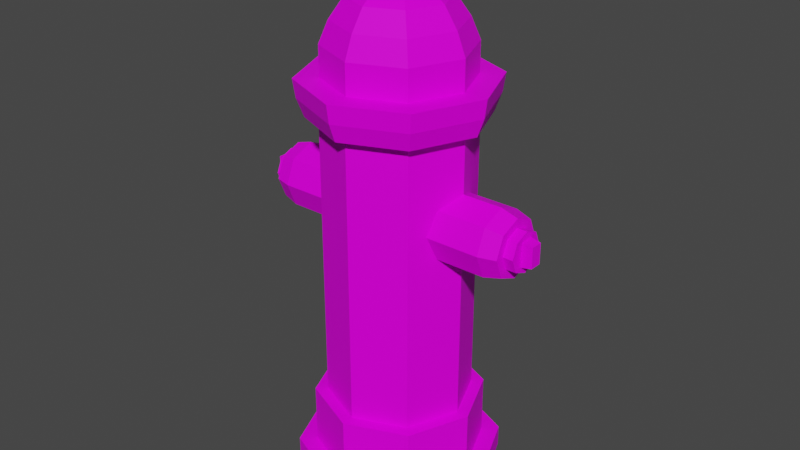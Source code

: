 # Source: Fire_Hydrant.blend  (saved by Blender 2.81.16; exported with 4.5.12 LTS)
import bpy
from mathutils import Matrix  # noqa: F401  (used for matrix-valued properties, if any)

bpy.ops.wm.read_factory_settings(use_empty=True)
scene = bpy.context.scene
scene.name = 'Scene'

# ---- collections
col_collection = bpy.data.collections.new('Collection'); scene.collection.children.link(col_collection)

# ---- images (referenced by path relative to the original .blend; pixels are not part of the script)
import os
ASSET_DIR = os.environ.get("B2B_ASSET_DIR", "")  # directory of the original .blend (textures are referenced by path, not embedded)
HERE = os.path.dirname(os.path.abspath(__file__))  # packed textures are extracted next to this script under _unpacked/

def load_image(name, relpath, width, height, colorspace="sRGB"):
    """Load a texture the original file referenced (path relative to the .blend, or extracted next to this script)."""
    p = next((c for c in (os.path.join(HERE, relpath), os.path.join(ASSET_DIR, relpath)) if relpath and os.path.exists(c)), "")
    if p:
        img = bpy.data.images.load(p, check_existing=True)
        img.name = name
    else:  # same state as the original file: an image datablock whose file is absent (Cycles renders it pink)
        img = bpy.data.images.new(name, width, height)
        img.source = "FILE"
        img.filepath = "//" + (relpath or name)
    img.colorspace_settings.name = colorspace
    return img
img_texture_atlas_jpg = load_image('Texture Atlas.jpg', 'Texture Atlas.jpg', 1024, 1024, 'sRGB')

# ---- materials (node trees are filled in below, after node groups)
mat_hidrante = bpy.data.materials.new('Hidrante')
mat_hidrante.alpha_threshold = 0.0
mat_hidrante.use_transparent_shadow = False
mat_hidrante.line_color = (0.0, 0.0, 0.0, 1.0)

# ---- material node trees
mat_hidrante.use_nodes = True; mat_hidrante.node_tree.nodes.clear()
_N = mat_hidrante.node_tree.nodes; _L = mat_hidrante.node_tree.links
n0 = _N.new('ShaderNodeOutputMaterial'); n0.name = 'Material Output'; n0.location = (300, 300)
n1 = _N.new('ShaderNodeBsdfPrincipled'); n1.name = 'Principled BSDF'; n1.location = (10, 300)
n1.distribution = 'GGX'
n1.subsurface_method = 'BURLEY'
n1.inputs[2].default_value = 0.5217
n1.inputs[3].default_value = 1.45
n1.inputs[13].default_value = 0.1122
n1.inputs[27].default_value = (0.0, 0.0, 0.0, 1.0)
n1.inputs[28].default_value = 1.0
n2 = _N.new('ShaderNodeTexImage'); n2.name = 'Image Texture'; n2.location = (-280, 270)
n2.image = img_texture_atlas_jpg
_L.new(n1.outputs[0], n0.inputs[0])
_L.new(n2.outputs[0], n1.inputs[0])
n0.is_active_output = True

# ---- world
world_world = bpy.data.worlds.new('World'); scene.world = world_world
world_world.use_nodes = True; world_world.node_tree.nodes.clear()
_N = world_world.node_tree.nodes; _L = world_world.node_tree.links
n0 = _N.new('ShaderNodeOutputWorld'); n0.name = 'World Output'; n0.location = (300, 300)
n1 = _N.new('ShaderNodeBackground'); n1.name = 'Background'; n1.location = (10, 300)
n1.inputs[0].default_value = (0.05088, 0.05088, 0.05088, 1.0)
_L.new(n1.outputs[0], n0.inputs[0])
n0.is_active_output = True
world_world.color = (0.05088, 0.05088, 0.05088)
world_world.use_sun_shadow = False
world_world.sun_shadow_jitter_overblur = 0.0

# ---- meshes
me_cylinder = bpy.data.meshes.new('Cylinder')
me_cylinder.from_pydata([(-0.5223, -0.5223, 3.25), (-0.7386, 6.015e-09, 3.25), (-0.5223, 0.5223, 3.25), (-0.5223, -0.5223, 0.192), (-0.7386, 6.015e-09, 0.192), (-0.5223, 0.5223, 0.192), (-0.6337, -0.6336, 0.0007429), (-0.6337, -0.6336, 0.192), (-0.8962, 5.546e-09, 0.0007429), (-0.8962, 5.546e-09, 0.192), (-0.6337, 0.6336, 0.0007429), (-0.6337, 0.6336, 0.192), (-0.5223, -0.5223, 0.7204), (-0.7386, 6.015e-09, 0.7204), (-0.5223, 0.5223, 0.7204), (-0.4454, -0.4453, 3.25), (-0.6298, 5.677e-09, 3.25), (-0.4454, 0.4453, 3.25), (-0.4454, -0.4453, 0.7204), (-0.6298, 5.677e-09, 0.7204), (-0.4454, 0.4453, 0.7204), (-0.5634, -0.5634, 3.406), (-0.7968, 5.902e-09, 3.406), (-0.5634, 0.5634, 3.406), (-0.5796, -0.5796, 3.565), (-0.8197, 5.409e-09, 3.565), (-0.5796, 0.5796, 3.565), (-0.434, -0.4339, 3.565), (-0.6137, 5.922e-09, 3.565), (-0.434, 0.4339, 3.565), (-0.434, -0.4339, 3.825), (-0.6137, 5.922e-09, 3.825), (-0.434, 0.4339, 3.825), (-0.3784, -0.3783, 4.014), (-0.5351, 6.118e-09, 4.014), (-0.3784, 0.3783, 4.014), (-0.2937, -0.2936, 4.187), (-0.4153, 6.416e-09, 4.187), (-0.2937, 0.2936, 4.187), (-0.1554, -0.1554, 4.334), (-0.2198, 6.903e-09, 4.334), (-0.1554, 0.1554, 4.334), (-0.1554, -0.1554, 4.486), (-0.2198, 6.903e-09, 4.486), (-0.1554, 0.1554, 4.486), (-0.1012, -0.1013, 4.406), (-0.08607, -0.08621, 4.567), (-0.1012, 0.1013, 4.406), (-0.08607, 0.08623, 4.567), (-0.3908, 0.2956, 2.455), (-0.9813, 0.2956, 2.455), (-0.3908, 0.2091, 2.246), (-0.9813, 0.2091, 2.246), (-0.3908, 0.0003383, 2.159), (-0.9813, 0.0003384, 2.159), (-0.3908, -0.2084, 2.246), (-0.9813, -0.2084, 2.246), (-0.3908, -0.2949, 2.455), (-0.9813, -0.2949, 2.455), (-0.3908, -0.2084, 2.663), (-0.9813, -0.2084, 2.663), (-0.3908, 0.0003383, 2.75), (-0.9813, 0.0003383, 2.75), (-0.3908, 0.2091, 2.663), (-0.9813, 0.2091, 2.663), (-1.13, 0.2531, 2.455), (-1.13, 0.1791, 2.276), (-1.13, 0.0003384, 2.202), (-1.13, -0.1784, 2.276), (-1.13, -0.2524, 2.455), (-1.13, -0.1784, 2.633), (-1.13, 0.0003383, 2.707), (-1.13, 0.1791, 2.633), (-1.13, 0.1748, 2.455), (-1.13, 0.1237, 2.331), (-1.13, 0.0003384, 2.28), (-1.13, -0.123, 2.331), (-1.13, -0.1741, 2.455), (-1.13, -0.123, 2.578), (-1.13, 0.0003384, 2.629), (-1.13, 0.1237, 2.578), (-1.219, 0.1748, 2.455), (-1.219, 0.1237, 2.331), (-1.219, 0.0003384, 2.28), (-1.219, -0.123, 2.331), (-1.219, -0.1741, 2.455), (-1.219, -0.123, 2.578), (-1.219, 0.0003384, 2.629), (-1.219, 0.1237, 2.578), (-1.13, -0.06855, 2.336), (-1.13, -0.06855, 2.573), (-1.13, 0.06914, 2.336), (-1.13, 0.06914, 2.573), (-1.309, -0.05175, 2.365), (-1.309, -0.05175, 2.544), (-1.309, 0.05234, 2.365), (-1.309, 0.05234, 2.544), (0.0, 0.7386, 3.25), (0.0, -0.7386, 3.25), (0.5223, -0.5223, 3.25), (0.7386, 6.015e-09, 3.25), (0.5223, 0.5223, 3.25), (0.0, 0.7386, 0.192), (0.0, -0.7386, 0.192), (0.5223, -0.5223, 0.192), (0.7386, 6.015e-09, 0.192), (0.5223, 0.5223, 0.192), (0.0, 0.8961, 0.0007429), (0.0, -0.8961, 0.0007429), (0.0, -0.8961, 0.192), (0.6337, -0.6336, 0.0007429), (0.6337, -0.6336, 0.192), (0.8962, 5.546e-09, 0.0007429), (0.8962, 5.546e-09, 0.192), (0.6337, 0.6336, 0.0007429), (0.6337, 0.6336, 0.192), (0.0, 0.8961, 0.192), (0.0, 0.7386, 0.7204), (0.0, -0.7386, 0.7204), (0.5223, -0.5223, 0.7204), (0.7386, 6.015e-09, 0.7204), (0.5223, 0.5223, 0.7204), (0.0, 0.6298, 3.25), (0.0, -0.6298, 3.25), (0.4454, -0.4453, 3.25), (0.6298, 5.677e-09, 3.25), (0.4454, 0.4453, 3.25), (0.0, 0.6298, 0.7204), (0.0, -0.6298, 0.7204), (0.4454, -0.4453, 0.7204), (0.6298, 5.677e-09, 0.7204), (0.4454, 0.4453, 0.7204), (0.0, 0.7968, 3.406), (0.0, -0.7968, 3.406), (0.5634, -0.5634, 3.406), (0.7968, 5.902e-09, 3.406), (0.5634, 0.5634, 3.406), (0.0, 0.8197, 3.565), (0.0, -0.8197, 3.565), (0.5796, -0.5796, 3.565), (0.8197, 5.409e-09, 3.565), (0.5796, 0.5796, 3.565), (0.0, 0.6137, 3.565), (0.0, -0.6137, 3.565), (0.434, -0.4339, 3.565), (0.6137, 5.922e-09, 3.565), (0.434, 0.4339, 3.565), (0.0, 0.6137, 3.825), (0.0, -0.6137, 3.825), (0.434, -0.4339, 3.825), (0.6137, 5.922e-09, 3.825), (0.434, 0.4339, 3.825), (0.0, 0.5351, 4.014), (0.0, -0.5351, 4.014), (0.3784, -0.3783, 4.014), (0.5351, 6.118e-09, 4.014), (0.3784, 0.3783, 4.014), (0.0, 0.4153, 4.187), (0.0, -0.4153, 4.187), (0.2937, -0.2936, 4.187), (0.4153, 6.416e-09, 4.187), (0.2937, 0.2936, 4.187), (0.0, 0.2198, 4.334), (0.0, -0.2198, 4.334), (0.1554, -0.1554, 4.334), (0.2198, 6.903e-09, 4.334), (0.1554, 0.1554, 4.334), (0.0, 0.2198, 4.486), (0.0, -0.2198, 4.486), (0.1554, -0.1554, 4.486), (0.2198, 6.903e-09, 4.486), (0.1554, 0.1554, 4.486), (0.1012, -0.1013, 4.406), (0.08607, -0.08621, 4.567), (0.1012, 0.1013, 4.406), (0.08607, 0.08623, 4.567), (0.3908, 0.2956, 2.455), (0.9813, 0.2956, 2.455), (0.3908, 0.2091, 2.246), (0.9813, 0.2091, 2.246), (0.3908, 0.0003383, 2.159), (0.9813, 0.0003384, 2.159), (0.3908, -0.2084, 2.246), (0.9813, -0.2084, 2.246), (0.3908, -0.2949, 2.455), (0.9813, -0.2949, 2.455), (0.3908, -0.2084, 2.663), (0.9813, -0.2084, 2.663), (0.3908, 0.0003383, 2.75), (0.9813, 0.0003383, 2.75), (0.3908, 0.2091, 2.663), (0.9813, 0.2091, 2.663), (1.13, 0.2531, 2.455), (1.13, 0.1791, 2.276), (1.13, 0.0003384, 2.202), (1.13, -0.1784, 2.276), (1.13, -0.2524, 2.455), (1.13, -0.1784, 2.633), (1.13, 0.0003383, 2.707), (1.13, 0.1791, 2.633), (1.13, 0.1748, 2.455), (1.13, 0.1237, 2.331), (1.13, 0.0003384, 2.28), (1.13, -0.123, 2.331), (1.13, -0.1741, 2.455), (1.13, -0.123, 2.578), (1.13, 0.0003384, 2.629), (1.13, 0.1237, 2.578), (1.219, 0.1748, 2.455), (1.219, 0.1237, 2.331), (1.219, 0.0003384, 2.28), (1.219, -0.123, 2.331), (1.219, -0.1741, 2.455), (1.219, -0.123, 2.578), (1.219, 0.0003384, 2.629), (1.219, 0.1237, 2.578), (1.13, -0.06855, 2.336), (1.13, -0.06855, 2.573), (1.13, 0.06914, 2.336), (1.13, 0.06914, 2.573), (1.309, -0.05175, 2.365), (1.309, -0.05175, 2.544), (1.309, 0.05234, 2.365), (1.309, 0.05234, 2.544)], [], [(0, 1, 16, 15), (12, 118, 128, 18), (98, 0, 15, 123), (13, 12, 18, 19), (14, 13, 19, 20), (117, 14, 20, 127), (4, 5, 11, 9), (5, 102, 116, 11), (10, 11, 116, 107), (8, 9, 11, 10), (6, 7, 9, 8), (108, 109, 7, 6), (3, 4, 9, 7), (103, 3, 7, 109), (5, 14, 117, 102), (4, 13, 14, 5), (3, 12, 13, 4), (103, 118, 12, 3), (128, 123, 15, 18), (18, 15, 16, 19), (19, 16, 17, 20), (20, 17, 122, 127), (1, 2, 17, 16), (2, 97, 122, 17), (97, 2, 23, 132), (2, 1, 22, 23), (0, 98, 133, 21), (1, 0, 21, 22), (23, 22, 25, 26), (21, 133, 138, 24), (132, 23, 26, 137), (22, 21, 24, 25), (137, 26, 29, 142), (25, 24, 27, 28), (26, 25, 28, 29), (24, 138, 143, 27), (142, 29, 32, 147), (28, 27, 30, 31), (29, 28, 31, 32), (27, 143, 148, 30), (32, 31, 34, 35), (30, 148, 153, 33), (147, 32, 35, 152), (31, 30, 33, 34), (35, 34, 37, 38), (33, 153, 158, 36), (152, 35, 38, 157), (34, 33, 36, 37), (157, 38, 41, 162), (37, 36, 39, 40), (38, 37, 40, 41), (36, 158, 163, 39), (39, 163, 168, 42), (162, 41, 44, 167), (40, 39, 42, 43), (41, 40, 43, 44), (45, 46, 48, 47), (49, 51, 52, 50), (51, 53, 54, 52), (53, 55, 56, 54), (55, 57, 58, 56), (57, 59, 60, 58), (59, 61, 62, 60), (61, 63, 64, 62), (63, 49, 50, 64), (54, 67, 66, 52), (60, 70, 69, 58), (50, 65, 72, 64), (56, 68, 67, 54), (62, 71, 70, 60), (52, 66, 65, 50), (58, 69, 68, 56), (64, 72, 71, 62), (71, 79, 78, 70), (69, 77, 76, 68), (67, 75, 74, 66), (72, 80, 79, 71), (70, 78, 77, 69), (68, 76, 75, 67), (66, 74, 73, 65), (65, 73, 80, 72), (74, 82, 81, 73), (73, 81, 88, 80), (79, 87, 86, 78), (77, 85, 84, 76), (75, 83, 82, 74), (80, 88, 87, 79), (78, 86, 85, 77), (76, 84, 83, 75), (87, 88, 86), (85, 86, 88, 81), (81, 82, 84, 85), (83, 84, 82), (91, 95, 96, 92), (95, 93, 94, 96), (93, 89, 90, 94), (91, 89, 93, 95), (96, 94, 90, 92), (99, 124, 125, 100), (119, 129, 128, 118), (98, 123, 124, 99), (120, 130, 129, 119), (121, 131, 130, 120), (117, 127, 131, 121), (105, 113, 115, 106), (106, 115, 116, 102), (114, 107, 116, 115), (112, 114, 115, 113), (110, 112, 113, 111), (108, 110, 111, 109), (104, 111, 113, 105), (103, 109, 111, 104), (106, 102, 117, 121), (105, 106, 121, 120), (104, 105, 120, 119), (103, 104, 119, 118), (128, 129, 124, 123), (129, 130, 125, 124), (130, 131, 126, 125), (131, 127, 122, 126), (100, 125, 126, 101), (101, 126, 122, 97), (97, 132, 136, 101), (101, 136, 135, 100), (99, 134, 133, 98), (100, 135, 134, 99), (136, 141, 140, 135), (134, 139, 138, 133), (132, 137, 141, 136), (135, 140, 139, 134), (137, 142, 146, 141), (140, 145, 144, 139), (141, 146, 145, 140), (139, 144, 143, 138), (142, 147, 151, 146), (145, 150, 149, 144), (146, 151, 150, 145), (144, 149, 148, 143), (151, 156, 155, 150), (149, 154, 153, 148), (147, 152, 156, 151), (150, 155, 154, 149), (156, 161, 160, 155), (154, 159, 158, 153), (152, 157, 161, 156), (155, 160, 159, 154), (157, 162, 166, 161), (160, 165, 164, 159), (161, 166, 165, 160), (159, 164, 163, 158), (164, 169, 168, 163), (162, 167, 171, 166), (165, 170, 169, 164), (166, 171, 170, 165), (172, 174, 175, 173), (42, 168, 167, 44), (43, 42, 44), (176, 177, 179, 178), (178, 179, 181, 180), (180, 181, 183, 182), (182, 183, 185, 184), (184, 185, 187, 186), (186, 187, 189, 188), (188, 189, 191, 190), (190, 191, 177, 176), (181, 179, 193, 194), (187, 185, 196, 197), (177, 191, 199, 192), (183, 181, 194, 195), (189, 187, 197, 198), (179, 177, 192, 193), (185, 183, 195, 196), (191, 189, 198, 199), (198, 197, 205, 206), (196, 195, 203, 204), (194, 193, 201, 202), (199, 198, 206, 207), (197, 196, 204, 205), (195, 194, 202, 203), (193, 192, 200, 201), (192, 199, 207, 200), (201, 200, 208, 209), (200, 207, 215, 208), (206, 205, 213, 214), (204, 203, 211, 212), (202, 201, 209, 210), (207, 206, 214, 215), (205, 204, 212, 213), (203, 202, 210, 211), (218, 219, 223, 222), (222, 223, 221, 220), (220, 221, 217, 216), (218, 222, 220, 216), (223, 219, 217, 221), (46, 45, 172, 173), (47, 48, 175, 174), (48, 46, 173, 175), (169, 171, 167, 168), (170, 171, 169), (210, 209, 211), (208, 212, 211, 209), (212, 208, 215, 213), (214, 213, 215)])
_uv = me_cylinder.uv_layers.new(name='UVMap')
_uv.uv.foreach_set('vector', [0.4773, 0.01142, 0.4633, 0.01142, 0.4704, 0.01142, 0.4823, 0.01142, 0.4745, 0.3984, 0.5102, 0.3984, 0.5102, 0.3984, 0.4798, 0.3984, 0.5112, 0.01142, 0.4773, 0.01142, 0.4823, 0.01142, 0.5112, 0.01142, 0.4598, 0.3984, 0.4745, 0.3984, 0.4798, 0.3984, 0.4672, 0.3984, 0.4745, 0.3984, 0.4598, 0.3984, 0.4672, 0.3984, 0.4798, 0.3984, 0.5102, 0.3984, 0.4745, 0.3984, 0.4798, 0.3984, 0.5102, 0.3984, 0.4754, 0.3731, 0.4859, 0.3731, 0.4805, 0.3731, 0.4678, 0.3731, 0.4859, 0.3731, 0.5112, 0.3731, 0.5112, 0.3731, 0.4805, 0.3731, 0.4805, 0.08496, 0.4805, 0.3731, 0.5112, 0.3731, 0.5112, 0.08496, 0.4678, 0.08496, 0.4678, 0.3731, 0.4805, 0.3731, 0.4805, 0.08496, 0.4805, 0.08496, 0.4805, 0.3731, 0.4678, 0.3731, 0.4678, 0.08496, 0.5112, 0.08496, 0.5112, 0.3731, 0.4805, 0.3731, 0.4805, 0.08496, 0.4859, 0.3731, 0.4754, 0.3731, 0.4678, 0.3731, 0.4805, 0.3731, 0.5112, 0.3731, 0.4859, 0.3731, 0.4805, 0.3731, 0.5112, 0.3731, 0.4745, 0.08167, 0.4745, 0.3984, 0.5102, 0.3984, 0.5102, 0.08167, 0.4598, 0.08167, 0.4598, 0.3984, 0.4745, 0.3984, 0.4745, 0.08167, 0.4745, 0.08167, 0.4745, 0.3984, 0.4598, 0.3984, 0.4598, 0.08167, 0.5102, 0.08167, 0.5102, 0.3984, 0.4745, 0.3984, 0.4745, 0.08167, 0.5121, 0.01256, 0.5121, 0.4932, 0.4746, 0.4932, 0.4746, 0.01256, 0.4746, 0.01256, 0.4746, 0.4932, 0.459, 0.4932, 0.459, 0.01256, 0.459, 0.01256, 0.459, 0.4932, 0.4746, 0.4932, 0.4746, 0.01256, 0.4746, 0.01256, 0.4746, 0.4932, 0.5121, 0.4932, 0.5121, 0.01256, 0.4633, 0.01142, 0.4773, 0.01142, 0.4823, 0.01142, 0.4704, 0.01142, 0.4773, 0.01142, 0.5112, 0.01142, 0.5112, 0.01142, 0.4823, 0.01142, 0.5112, 0.01142, 0.4773, 0.01142, 0.4747, 0.2492, 0.5112, 0.2492, 0.4773, 0.01142, 0.4633, 0.01142, 0.4596, 0.2492, 0.4747, 0.2492, 0.4773, 0.01142, 0.5112, 0.01142, 0.5112, 0.2492, 0.4747, 0.2492, 0.4633, 0.01142, 0.4773, 0.01142, 0.4747, 0.2492, 0.4596, 0.2492, 0.4747, 0.2492, 0.4596, 0.2492, 0.4581, 0.4901, 0.4736, 0.4901, 0.4747, 0.2492, 0.5112, 0.2492, 0.5112, 0.4901, 0.4736, 0.4901, 0.5112, 0.2492, 0.4747, 0.2492, 0.4736, 0.4901, 0.5112, 0.4901, 0.4596, 0.2492, 0.4747, 0.2492, 0.4736, 0.4901, 0.4581, 0.4901, 0.5112, 0.4901, 0.4736, 0.4901, 0.4831, 0.4901, 0.5112, 0.4901, 0.4581, 0.4901, 0.4736, 0.4901, 0.4831, 0.4901, 0.4714, 0.4901, 0.4736, 0.4901, 0.4581, 0.4901, 0.4714, 0.4901, 0.4831, 0.4901, 0.4736, 0.4901, 0.5112, 0.4901, 0.5112, 0.4901, 0.4831, 0.4901, 0.5102, 0.01319, 0.4771, 0.01319, 0.4771, 0.1471, 0.5102, 0.1471, 0.4634, 0.01319, 0.4771, 0.01319, 0.4771, 0.1471, 0.4634, 0.1471, 0.4771, 0.01319, 0.4634, 0.01319, 0.4634, 0.1471, 0.4771, 0.1471, 0.4771, 0.01319, 0.5102, 0.01319, 0.5102, 0.1471, 0.4771, 0.1471, 0.4771, 0.1471, 0.4634, 0.1471, 0.4694, 0.2449, 0.4814, 0.2449, 0.4771, 0.1471, 0.5102, 0.1471, 0.5102, 0.2449, 0.4814, 0.2449, 0.5102, 0.1471, 0.4771, 0.1471, 0.4814, 0.2449, 0.5102, 0.2449, 0.4634, 0.1471, 0.4771, 0.1471, 0.4814, 0.2449, 0.4694, 0.2449, 0.4814, 0.2449, 0.4694, 0.2449, 0.4786, 0.3338, 0.4878, 0.3338, 0.4814, 0.2449, 0.5102, 0.2449, 0.5102, 0.3338, 0.4878, 0.3338, 0.5102, 0.2449, 0.4814, 0.2449, 0.4878, 0.3338, 0.5102, 0.3338, 0.4694, 0.2449, 0.4814, 0.2449, 0.4878, 0.3338, 0.4786, 0.3338, 0.5102, 0.3338, 0.4878, 0.3338, 0.4983, 0.4096, 0.5102, 0.4096, 0.4786, 0.3338, 0.4878, 0.3338, 0.4983, 0.4096, 0.4934, 0.4096, 0.4878, 0.3338, 0.4786, 0.3338, 0.4934, 0.4096, 0.4983, 0.4096, 0.4878, 0.3338, 0.5102, 0.3338, 0.5102, 0.4096, 0.4983, 0.4096, 0.4983, 0.4096, 0.5102, 0.4096, 0.5102, 0.4883, 0.4983, 0.4883, 0.5102, 0.4096, 0.4983, 0.4096, 0.4983, 0.4883, 0.5102, 0.4883, 0.4934, 0.4096, 0.4983, 0.4096, 0.4983, 0.4883, 0.4934, 0.4883, 0.4983, 0.4096, 0.4934, 0.4096, 0.4934, 0.4883, 0.4983, 0.4883, 0.6436, 0.5359, 0.646, 0.9786, 0.646, 0.9786, 0.6436, 0.5359, 0.5635, 0.2578, 0.5635, 0.1363, 0.4861, 0.1363, 0.4861, 0.2578, 0.5635, 0.1363, 0.5635, 0.08594, 0.4861, 0.08594, 0.4861, 0.1363, 0.5635, 0.08594, 0.5635, 0.1363, 0.4861, 0.1363, 0.4861, 0.08594, 0.5635, 0.1363, 0.5635, 0.2578, 0.4861, 0.2578, 0.4861, 0.1363, 0.5635, 0.2578, 0.5635, 0.3793, 0.4861, 0.3793, 0.4861, 0.2578, 0.5635, 0.3793, 0.5635, 0.4296, 0.4861, 0.4296, 0.4861, 0.3793, 0.5635, 0.4296, 0.5635, 0.3793, 0.4861, 0.3793, 0.4861, 0.4296, 0.5635, 0.3793, 0.5635, 0.2578, 0.4861, 0.2578, 0.4861, 0.3793, 0.4861, 0.08594, 0.4667, 0.1107, 0.4667, 0.1537, 0.4861, 0.1363, 0.4861, 0.3793, 0.4667, 0.3618, 0.4667, 0.2578, 0.4861, 0.2578, 0.4861, 0.2578, 0.4667, 0.2578, 0.4667, 0.3618, 0.4861, 0.3793, 0.4861, 0.1363, 0.4667, 0.1537, 0.4667, 0.1107, 0.4861, 0.08594, 0.4861, 0.4296, 0.4667, 0.4049, 0.4667, 0.3618, 0.4861, 0.3793, 0.4861, 0.1363, 0.4667, 0.1537, 0.4667, 0.2578, 0.4861, 0.2578, 0.4861, 0.2578, 0.4667, 0.2578, 0.4667, 0.1537, 0.4861, 0.1363, 0.4861, 0.3793, 0.4667, 0.3618, 0.4667, 0.4049, 0.4861, 0.4296, 0.4667, 0.4049, 0.4667, 0.3593, 0.4667, 0.3296, 0.4667, 0.3618, 0.4667, 0.2578, 0.4667, 0.2578, 0.4667, 0.186, 0.4667, 0.1537, 0.4667, 0.1107, 0.4667, 0.1562, 0.4667, 0.186, 0.4667, 0.1537, 0.4667, 0.3618, 0.4667, 0.3296, 0.4667, 0.3593, 0.4667, 0.4049, 0.4667, 0.3618, 0.4667, 0.3296, 0.4667, 0.2578, 0.4667, 0.2578, 0.4667, 0.1537, 0.4667, 0.186, 0.4667, 0.1562, 0.4667, 0.1107, 0.4667, 0.1537, 0.4667, 0.186, 0.4667, 0.2578, 0.4667, 0.2578, 0.4667, 0.2578, 0.4667, 0.2578, 0.4667, 0.3296, 0.4667, 0.3618, 0.4667, 0.186, 0.4549, 0.186, 0.4549, 0.2578, 0.4667, 0.2578, 0.4667, 0.2578, 0.4549, 0.2578, 0.4549, 0.3296, 0.4667, 0.3296, 0.4667, 0.3593, 0.4549, 0.3593, 0.4549, 0.3296, 0.4667, 0.3296, 0.4667, 0.2578, 0.4549, 0.2578, 0.4549, 0.186, 0.4667, 0.186, 0.4667, 0.1562, 0.4549, 0.1562, 0.4549, 0.186, 0.4667, 0.186, 0.4667, 0.3296, 0.4549, 0.3296, 0.4549, 0.3593, 0.4667, 0.3593, 0.4667, 0.3296, 0.4549, 0.3296, 0.4549, 0.2578, 0.4667, 0.2578, 0.4667, 0.186, 0.4549, 0.186, 0.4549, 0.1562, 0.4667, 0.1562, 0.4549, 0.3593, 0.4549, 0.3296, 0.4549, 0.3296, 0.4549, 0.2578, 0.4549, 0.3296, 0.4549, 0.3296, 0.4549, 0.2578, 0.4549, 0.2578, 0.4549, 0.186, 0.4549, 0.186, 0.4549, 0.2578, 0.4549, 0.1562, 0.4549, 0.186, 0.4549, 0.186, 0.6741, 0.534, 0.646, 0.5891, 0.646, 0.9304, 0.6741, 0.9855, 0.646, 0.5891, 0.646, 0.5891, 0.646, 0.9304, 0.646, 0.9304, 0.646, 0.5891, 0.6741, 0.534, 0.6741, 0.9855, 0.646, 0.9304, 0.6741, 0.534, 0.6741, 0.534, 0.646, 0.5891, 0.646, 0.5891, 0.646, 0.9304, 0.646, 0.9304, 0.6741, 0.9855, 0.6741, 0.9855, 0.545, 0.01142, 0.54, 0.01142, 0.5519, 0.01142, 0.559, 0.01142, 0.5458, 0.3984, 0.5406, 0.3984, 0.5102, 0.3984, 0.5102, 0.3984, 0.5112, 0.01142, 0.5112, 0.01142, 0.54, 0.01142, 0.545, 0.01142, 0.5606, 0.3984, 0.5532, 0.3984, 0.5406, 0.3984, 0.5458, 0.3984, 0.5458, 0.3984, 0.5406, 0.3984, 0.5532, 0.3984, 0.5606, 0.3984, 0.5102, 0.3984, 0.5102, 0.3984, 0.5406, 0.3984, 0.5458, 0.3984, 0.5469, 0.3731, 0.5545, 0.3731, 0.5418, 0.3731, 0.5364, 0.3731, 0.5364, 0.3731, 0.5418, 0.3731, 0.5112, 0.3731, 0.5112, 0.3731, 0.5418, 0.08496, 0.5112, 0.08496, 0.5112, 0.3731, 0.5418, 0.3731, 0.5545, 0.08496, 0.5418, 0.08496, 0.5418, 0.3731, 0.5545, 0.3731, 0.5418, 0.08496, 0.5545, 0.08496, 0.5545, 0.3731, 0.5418, 0.3731, 0.5112, 0.08496, 0.5418, 0.08496, 0.5418, 0.3731, 0.5112, 0.3731, 0.5364, 0.3731, 0.5418, 0.3731, 0.5545, 0.3731, 0.5469, 0.3731, 0.5112, 0.3731, 0.5112, 0.3731, 0.5418, 0.3731, 0.5364, 0.3731, 0.5458, 0.08167, 0.5102, 0.08167, 0.5102, 0.3984, 0.5458, 0.3984, 0.5606, 0.08167, 0.5458, 0.08167, 0.5458, 0.3984, 0.5606, 0.3984, 0.5458, 0.08167, 0.5606, 0.08167, 0.5606, 0.3984, 0.5458, 0.3984, 0.5102, 0.08167, 0.5458, 0.08167, 0.5458, 0.3984, 0.5102, 0.3984, 0.5121, 0.01256, 0.5497, 0.01256, 0.5497, 0.4932, 0.5121, 0.4932, 0.5497, 0.01256, 0.5653, 0.01256, 0.5653, 0.4932, 0.5497, 0.4932, 0.5653, 0.01256, 0.5497, 0.01256, 0.5497, 0.4932, 0.5653, 0.4932, 0.5497, 0.01256, 0.5121, 0.01256, 0.5121, 0.4932, 0.5497, 0.4932, 0.559, 0.01142, 0.5519, 0.01142, 0.54, 0.01142, 0.545, 0.01142, 0.545, 0.01142, 0.54, 0.01142, 0.5112, 0.01142, 0.5112, 0.01142, 0.5112, 0.01142, 0.5112, 0.2492, 0.5476, 0.2492, 0.545, 0.01142, 0.545, 0.01142, 0.5476, 0.2492, 0.5628, 0.2492, 0.559, 0.01142, 0.545, 0.01142, 0.5476, 0.2492, 0.5112, 0.2492, 0.5112, 0.01142, 0.559, 0.01142, 0.5628, 0.2492, 0.5476, 0.2492, 0.545, 0.01142, 0.5476, 0.2492, 0.5487, 0.4901, 0.5642, 0.4901, 0.5628, 0.2492, 0.5476, 0.2492, 0.5487, 0.4901, 0.5112, 0.4901, 0.5112, 0.2492, 0.5112, 0.2492, 0.5112, 0.4901, 0.5487, 0.4901, 0.5476, 0.2492, 0.5628, 0.2492, 0.5642, 0.4901, 0.5487, 0.4901, 0.5476, 0.2492, 0.5112, 0.4901, 0.5112, 0.4901, 0.5393, 0.4901, 0.5487, 0.4901, 0.5642, 0.4901, 0.5509, 0.4901, 0.5393, 0.4901, 0.5487, 0.4901, 0.5487, 0.4901, 0.5393, 0.4901, 0.5509, 0.4901, 0.5642, 0.4901, 0.5487, 0.4901, 0.5393, 0.4901, 0.5112, 0.4901, 0.5112, 0.4901, 0.5102, 0.01319, 0.5102, 0.1471, 0.5432, 0.1471, 0.5432, 0.01319, 0.5569, 0.01319, 0.5569, 0.1471, 0.5432, 0.1471, 0.5432, 0.01319, 0.5432, 0.01319, 0.5432, 0.1471, 0.5569, 0.1471, 0.5569, 0.01319, 0.5432, 0.01319, 0.5432, 0.1471, 0.5102, 0.1471, 0.5102, 0.01319, 0.5432, 0.1471, 0.539, 0.2449, 0.5509, 0.2449, 0.5569, 0.1471, 0.5432, 0.1471, 0.539, 0.2449, 0.5102, 0.2449, 0.5102, 0.1471, 0.5102, 0.1471, 0.5102, 0.2449, 0.539, 0.2449, 0.5432, 0.1471, 0.5569, 0.1471, 0.5509, 0.2449, 0.539, 0.2449, 0.5432, 0.1471, 0.539, 0.2449, 0.5325, 0.3338, 0.5418, 0.3338, 0.5509, 0.2449, 0.539, 0.2449, 0.5325, 0.3338, 0.5102, 0.3338, 0.5102, 0.2449, 0.5102, 0.2449, 0.5102, 0.3338, 0.5325, 0.3338, 0.539, 0.2449, 0.5509, 0.2449, 0.5418, 0.3338, 0.5325, 0.3338, 0.539, 0.2449, 0.5102, 0.3338, 0.5102, 0.4096, 0.522, 0.4096, 0.5325, 0.3338, 0.5418, 0.3338, 0.5269, 0.4096, 0.522, 0.4096, 0.5325, 0.3338, 0.5325, 0.3338, 0.522, 0.4096, 0.5269, 0.4096, 0.5418, 0.3338, 0.5325, 0.3338, 0.522, 0.4096, 0.5102, 0.4096, 0.5102, 0.3338, 0.522, 0.4096, 0.522, 0.4883, 0.5102, 0.4883, 0.5102, 0.4096, 0.5102, 0.4096, 0.5102, 0.4883, 0.522, 0.4883, 0.522, 0.4096, 0.5269, 0.4096, 0.5269, 0.4883, 0.522, 0.4883, 0.522, 0.4096, 0.522, 0.4096, 0.522, 0.4883, 0.5269, 0.4883, 0.5269, 0.4096, 0.6754, 0.5359, 0.6754, 0.5359, 0.6731, 0.9786, 0.6731, 0.9786, 0.4983, 0.4883, 0.5102, 0.4883, 0.5102, 0.4883, 0.4983, 0.4883, 0.4934, 0.4883, 0.4983, 0.4883, 0.4983, 0.4883, 0.5635, 0.2578, 0.4861, 0.2578, 0.4861, 0.1363, 0.5635, 0.1363, 0.5635, 0.1363, 0.4861, 0.1363, 0.4861, 0.08594, 0.5635, 0.08594, 0.5635, 0.08594, 0.4861, 0.08594, 0.4861, 0.1363, 0.5635, 0.1363, 0.5635, 0.1363, 0.4861, 0.1363, 0.4861, 0.2578, 0.5635, 0.2578, 0.5635, 0.2578, 0.4861, 0.2578, 0.4861, 0.3793, 0.5635, 0.3793, 0.5635, 0.3793, 0.4861, 0.3793, 0.4861, 0.4296, 0.5635, 0.4296, 0.5635, 0.4296, 0.4861, 0.4296, 0.4861, 0.3793, 0.5635, 0.3793, 0.5635, 0.3793, 0.4861, 0.3793, 0.4861, 0.2578, 0.5635, 0.2578, 0.4861, 0.08594, 0.4861, 0.1363, 0.4667, 0.1537, 0.4667, 0.1107, 0.4861, 0.3793, 0.4861, 0.2578, 0.4667, 0.2578, 0.4667, 0.3618, 0.4861, 0.2578, 0.4861, 0.3793, 0.4667, 0.3618, 0.4667, 0.2578, 0.4861, 0.1363, 0.4861, 0.08594, 0.4667, 0.1107, 0.4667, 0.1537, 0.4861, 0.4296, 0.4861, 0.3793, 0.4667, 0.3618, 0.4667, 0.4049, 0.4861, 0.1363, 0.4861, 0.2578, 0.4667, 0.2578, 0.4667, 0.1537, 0.4861, 0.2578, 0.4861, 0.1363, 0.4667, 0.1537, 0.4667, 0.2578, 0.4861, 0.3793, 0.4861, 0.4296, 0.4667, 0.4049, 0.4667, 0.3618, 0.4667, 0.4049, 0.4667, 0.3618, 0.4667, 0.3296, 0.4667, 0.3593, 0.4667, 0.2578, 0.4667, 0.1537, 0.4667, 0.186, 0.4667, 0.2578, 0.4667, 0.1107, 0.4667, 0.1537, 0.4667, 0.186, 0.4667, 0.1562, 0.4667, 0.3618, 0.4667, 0.4049, 0.4667, 0.3593, 0.4667, 0.3296, 0.4667, 0.3618, 0.4667, 0.2578, 0.4667, 0.2578, 0.4667, 0.3296, 0.4667, 0.1537, 0.4667, 0.1107, 0.4667, 0.1562, 0.4667, 0.186, 0.4667, 0.1537, 0.4667, 0.2578, 0.4667, 0.2578, 0.4667, 0.186, 0.4667, 0.2578, 0.4667, 0.3618, 0.4667, 0.3296, 0.4667, 0.2578, 0.4667, 0.186, 0.4667, 0.2578, 0.4549, 0.2578, 0.4549, 0.186, 0.4667, 0.2578, 0.4667, 0.3296, 0.4549, 0.3296, 0.4549, 0.2578, 0.4667, 0.3593, 0.4667, 0.3296, 0.4549, 0.3296, 0.4549, 0.3593, 0.4667, 0.2578, 0.4667, 0.186, 0.4549, 0.186, 0.4549, 0.2578, 0.4667, 0.1562, 0.4667, 0.186, 0.4549, 0.186, 0.4549, 0.1562, 0.4667, 0.3296, 0.4667, 0.3593, 0.4549, 0.3593, 0.4549, 0.3296, 0.4667, 0.3296, 0.4667, 0.2578, 0.4549, 0.2578, 0.4549, 0.3296, 0.4667, 0.186, 0.4667, 0.1562, 0.4549, 0.1562, 0.4549, 0.186, 0.6741, 0.5287, 0.6741, 0.9802, 0.646, 0.9251, 0.646, 0.5838, 0.646, 0.5838, 0.646, 0.9251, 0.646, 0.9251, 0.646, 0.5838, 0.646, 0.5838, 0.646, 0.9251, 0.6741, 0.9802, 0.6741, 0.5287, 0.6741, 0.5287, 0.646, 0.5838, 0.646, 0.5838, 0.6741, 0.5287, 0.646, 0.9251, 0.6741, 0.9802, 0.6741, 0.9802, 0.646, 0.9251, 0.646, 0.9786, 0.6436, 0.5359, 0.6754, 0.5359, 0.6731, 0.9786, 0.6436, 0.5359, 0.646, 0.9786, 0.6731, 0.9786, 0.6754, 0.5359, 0.646, 0.9786, 0.646, 0.9786, 0.6731, 0.9786, 0.6731, 0.9786, 0.522, 0.4883, 0.522, 0.4883, 0.5102, 0.4883, 0.5102, 0.4883, 0.5269, 0.4883, 0.522, 0.4883, 0.522, 0.4883, 0.4549, 0.1562, 0.4549, 0.186, 0.4549, 0.186, 0.4549, 0.2578, 0.4549, 0.2578, 0.4549, 0.186, 0.4549, 0.186, 0.4549, 0.2578, 0.4549, 0.2578, 0.4549, 0.3296, 0.4549, 0.3296, 0.4549, 0.3593, 0.4549, 0.3296, 0.4549, 0.3296])
me_cylinder.materials.append(mat_hidrante)
me_cylinder.use_remesh_fix_poles = True
me_cylinder.use_remesh_preserve_attributes = False
me_cylinder.use_mirror_vertex_groups = False
me_cylinder.update()

# ---- objects
ob_cylinder = bpy.data.objects.new('Cylinder', me_cylinder)
ob_empty = bpy.data.objects.new('Empty', None)

# ---- transforms, parenting, visibility, modifiers, constraints
ob_cylinder.location = (0.0, 0.0, 0.0)
ob_cylinder.lineart.crease_threshold = 0.0
ob_empty.location = (0.3065, 2.117, 2.518)
ob_empty.rotation_euler = (1.571, -0.0, -0.0)
ob_empty.empty_display_type = 'IMAGE'
ob_empty.empty_display_size = 5.0
ob_empty.use_empty_image_alpha = True
ob_empty.color = (1.0, 1.0, 1.0, 0.33)
ob_empty.lineart.crease_threshold = 0.0

# ---- collection membership
col_collection.objects.link(ob_cylinder)
col_collection.objects.link(ob_empty)

# ---- scene / render settings (as saved in the file)
scene.frame_start = 1; scene.frame_end = 250; scene.frame_set(1)
scene.render.engine = 'BLENDER_EEVEE_NEXT'
scene.cycles.use_denoising = False
scene.cycles.samples = 128
scene.cycles.sampling_pattern = 'TABULATED_SOBOL'
scene.cycles.use_adaptive_sampling = False
scene.cycles.use_light_tree = False
scene.view_settings.view_transform = 'Filmic'
bpy.context.view_layer.update()

# ---- added for rendering (the .blend has no active camera and no usable light): camera, sun
cam_auto = bpy.data.cameras.new('AutoCamera')
cam_auto.lens = 50.0
cam_auto.sensor_width = 36.0
cam_auto.clip_end = 1000.0
ob_auto_camera = bpy.data.objects.new('AutoCamera', cam_auto)
scene.collection.objects.link(ob_auto_camera)
ob_auto_camera.location = (5.14406, -6.17287, 6.39911)
ob_auto_camera.rotation_euler = (1.09748, -7.21219e-08, 0.694738)
scene.camera = ob_auto_camera
light_auto_sun = bpy.data.lights.new('AutoSun', 'SUN')
light_auto_sun.energy = 3.0
light_auto_sun.angle = 0.0523599
ob_auto_sun = bpy.data.objects.new('AutoSun', light_auto_sun)
scene.collection.objects.link(ob_auto_sun)
ob_auto_sun.rotation_euler = (0.872665, 0.174533, 0.523599)
bpy.context.view_layer.update()
